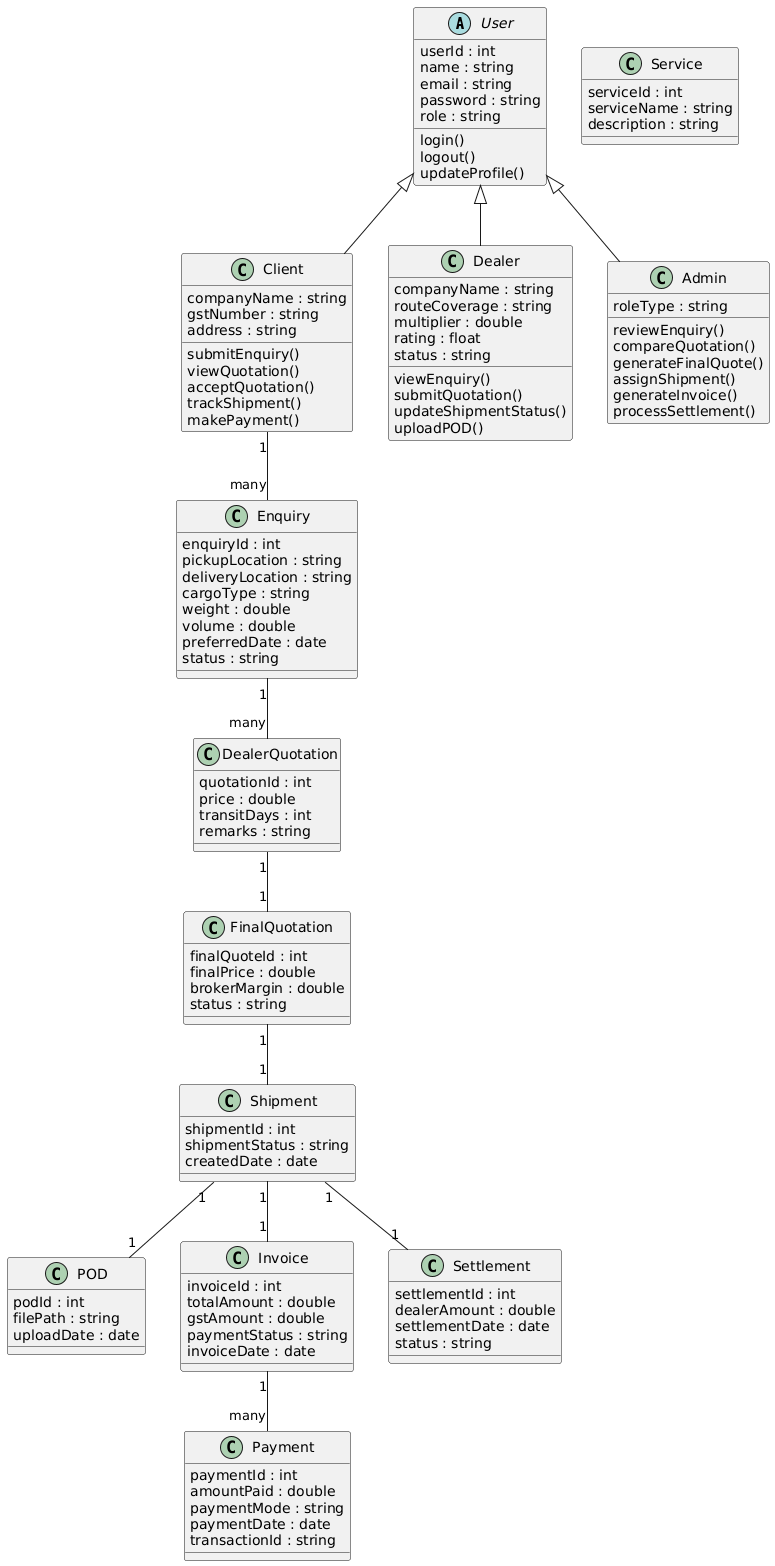

The diagram above was rendered by PlantUML. Its source (embedded in the PNG):
@startuml
abstract class User {
  userId : int
  name : string
  email : string
  password : string
  role : string
  login()
  logout()
  updateProfile()
}

class Client {
  companyName : string
  gstNumber : string
  address : string
  submitEnquiry()
  viewQuotation()
  acceptQuotation()
  trackShipment()
  makePayment()
}

class Dealer {
  companyName : string
  routeCoverage : string
  multiplier : double
  rating : float
  status : string
  viewEnquiry()
  submitQuotation()
  updateShipmentStatus()
  uploadPOD()
}

class Admin {
  roleType : string
  reviewEnquiry()
  compareQuotation()
  generateFinalQuote()
  assignShipment()
  generateInvoice()
  processSettlement()
}

class Service {
  serviceId : int
  serviceName : string
  description : string
}

class Enquiry {
  enquiryId : int
  pickupLocation : string
  deliveryLocation : string
  cargoType : string
  weight : double
  volume : double
  preferredDate : date
  status : string
}

class DealerQuotation {
  quotationId : int
  price : double
  transitDays : int
  remarks : string
}

class FinalQuotation {
  finalQuoteId : int
  finalPrice : double
  brokerMargin : double
  status : string
}

class Shipment {
  shipmentId : int
  shipmentStatus : string
  createdDate : date
}

class POD {
  podId : int
  filePath : string
  uploadDate : date
}

class Invoice {
  invoiceId : int
  totalAmount : double
  gstAmount : double
  paymentStatus : string
  invoiceDate : date
}

class Payment {
  paymentId : int
  amountPaid : double
  paymentMode : string
  paymentDate : date
  transactionId : string
}

class Settlement {
  settlementId : int
  dealerAmount : double
  settlementDate : date
  status : string
}

User <|-- Client
User <|-- Dealer
User <|-- Admin

Client "1" -- "many" Enquiry
Enquiry "1" -- "many" DealerQuotation
DealerQuotation "1" -- "1" FinalQuotation
FinalQuotation "1" -- "1" Shipment
Shipment "1" -- "1" Invoice
Invoice "1" -- "many" Payment
Shipment "1" -- "1" POD
Shipment "1" -- "1" Settlement
@enduml